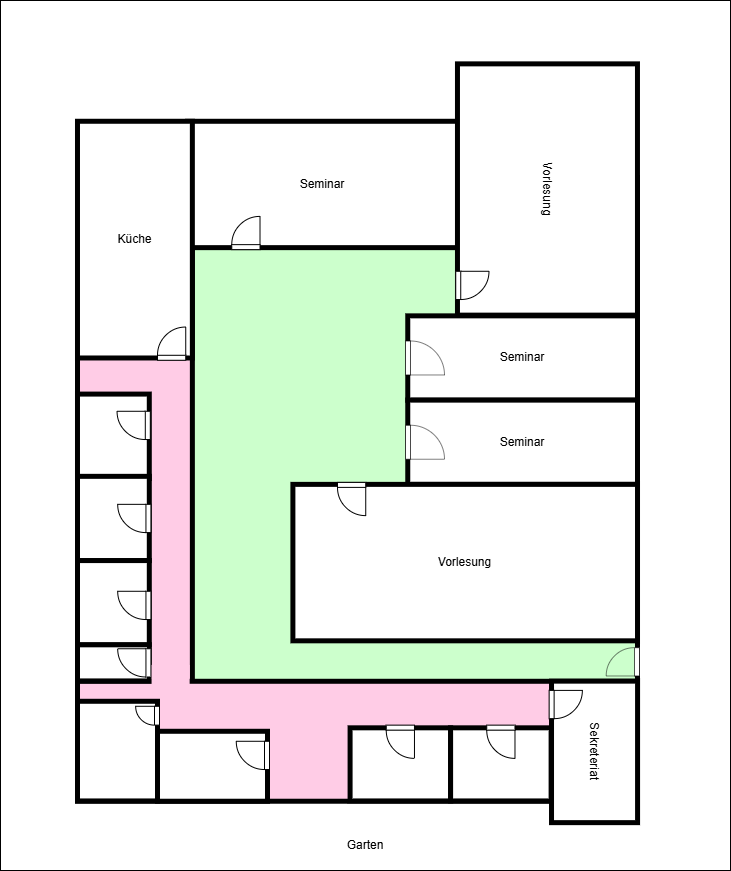

The diagram above was exported from draw.io. Its source (the exported page's mxGraphModel, read from the mxfile embedded in the PNG):
<mxGraphModel dx="1516" dy="1035" grid="1" gridSize="10" guides="1" tooltips="1" connect="1" arrows="1" fold="1" page="1" pageScale="1" pageWidth="827" pageHeight="1169" math="0" shadow="0">
  <root>
    <mxCell id="0" />
    <mxCell id="1" parent="0" />
    <mxCell id="w3WRDUvyffZWjz72Mbnm-1" value="" style="rounded=0;whiteSpace=wrap;html=1;" vertex="1" parent="1">
      <mxGeometry x="39" y="31.00000000000003" width="730" height="870" as="geometry" />
    </mxCell>
    <mxCell id="w3WRDUvyffZWjz72Mbnm-2" value="Garten" style="text;html=1;align=center;verticalAlign=middle;whiteSpace=wrap;rounded=0;" vertex="1" parent="1">
      <mxGeometry x="374" y="861" width="60" height="30" as="geometry" />
    </mxCell>
    <mxCell id="-UJzVU_yXINKuzJQXMKT-31" value="" style="rounded=0;whiteSpace=wrap;html=1;fillColor=#CCFFCC;strokeWidth=5;" vertex="1" parent="1">
      <mxGeometry x="216.51332675222113" y="207.97012658003908" width="459.4894937244394" height="517.4864441712148" as="geometry" />
    </mxCell>
    <mxCell id="-UJzVU_yXINKuzJQXMKT-29" value="" style="rounded=0;whiteSpace=wrap;html=1;fillColor=#FFCCE6;strokeWidth=5;" vertex="1" parent="1">
      <mxGeometry x="116" y="268.1429689255292" width="114.87237343110985" height="517.4864441712148" as="geometry" />
    </mxCell>
    <mxCell id="-UJzVU_yXINKuzJQXMKT-30" value="" style="rounded=0;whiteSpace=wrap;html=1;fillColor=#FFCCE6;direction=south;strokeWidth=5;" vertex="1" parent="1">
      <mxGeometry x="116" y="711.78" width="560" height="119.95" as="geometry" />
    </mxCell>
    <mxCell id="nebenraum" value="Seminar" style="rounded=0;whiteSpace=wrap;html=1;fillColor=#ffffff;strokeWidth=5;strokeColor=default;" parent="1" vertex="1">
      <mxGeometry x="226" y="151.78" width="270" height="126.36" as="geometry" />
    </mxCell>
    <mxCell id="seminar_1" value="Seminar" style="rounded=0;whiteSpace=wrap;html=1;fillColor=#ffffff;strokeWidth=5;strokeColor=default;" parent="1" vertex="1">
      <mxGeometry x="446.25807361444083" y="346.3549482092153" width="229.7447468622197" height="84.24197928368612" as="geometry" />
    </mxCell>
    <mxCell id="seminar_2" value="Seminar" style="rounded=0;whiteSpace=wrap;html=1;fillColor=#ffffff;strokeWidth=5;strokeColor=default;" parent="1" vertex="1">
      <mxGeometry x="446.25807361444083" y="430.62692749290136" width="229.7447468622197" height="84.24197928368612" as="geometry" />
    </mxCell>
    <mxCell id="vorlesung_2" value="Vorlesung" style="rounded=0;whiteSpace=wrap;html=1;fillColor=#ffffff;strokeWidth=5;strokeColor=default;" parent="1" vertex="1">
      <mxGeometry x="331.385700183331" y="514.8689067765876" width="344.61712029332955" height="156.4493900982742" as="geometry" />
    </mxCell>
    <mxCell id="-UJzVU_yXINKuzJQXMKT-5" value="Küche" style="rounded=0;whiteSpace=wrap;html=1;fillColor=#ffffff;direction=west;align=center;strokeWidth=5;strokeColor=default;" vertex="1" parent="1">
      <mxGeometry x="116" y="151.78" width="114.87" height="236.71" as="geometry" />
    </mxCell>
    <mxCell id="-UJzVU_yXINKuzJQXMKT-9" value="Vorlesung" style="rounded=0;whiteSpace=wrap;html=1;fillColor=#ffffff;rotation=90;direction=west;strokeWidth=5;strokeColor=default;" vertex="1" parent="1">
      <mxGeometry x="460.33" y="130" width="251.28" height="180" as="geometry" />
    </mxCell>
    <mxCell id="-UJzVU_yXINKuzJQXMKT-13" value="" style="rounded=0;whiteSpace=wrap;html=1;fillColor=#ffffff;direction=south;strokeWidth=5;strokeColor=default;" vertex="1" parent="1">
      <mxGeometry x="116" y="424.5923590238034" width="71.79523339444366" height="84.24197928368612" as="geometry" />
    </mxCell>
    <mxCell id="-UJzVU_yXINKuzJQXMKT-14" value="" style="rounded=0;whiteSpace=wrap;html=1;fillColor=#ffffff;direction=south;strokeWidth=5;strokeColor=default;" vertex="1" parent="1">
      <mxGeometry x="116" y="506.8343383074895" width="71.79523339444366" height="84.24197928368612" as="geometry" />
    </mxCell>
    <mxCell id="-UJzVU_yXINKuzJQXMKT-15" value="" style="rounded=0;whiteSpace=wrap;html=1;fillColor=#ffffff;direction=south;strokeWidth=5;strokeColor=default;" vertex="1" parent="1">
      <mxGeometry x="116" y="591.0763175911757" width="71.79523339444366" height="84.24197928368612" as="geometry" />
    </mxCell>
    <mxCell id="-UJzVU_yXINKuzJQXMKT-18" value="" style="rounded=0;whiteSpace=wrap;html=1;fillColor=#ffffff;direction=north;strokeWidth=5;strokeColor=default;" vertex="1" parent="1">
      <mxGeometry x="116" y="731.78" width="80" height="99.66" as="geometry" />
    </mxCell>
    <mxCell id="-UJzVU_yXINKuzJQXMKT-19" value="" style="rounded=0;whiteSpace=wrap;html=1;fillColor=#ffffff;direction=east;strokeWidth=5;strokeColor=default;" vertex="1" parent="1">
      <mxGeometry x="196" y="761.78" width="110" height="69.95" as="geometry" />
    </mxCell>
    <mxCell id="-UJzVU_yXINKuzJQXMKT-21" value="" style="rounded=0;whiteSpace=wrap;html=1;fillColor=#ffffff;direction=east;strokeWidth=5;strokeColor=default;" vertex="1" parent="1">
      <mxGeometry x="388.59103088421944" y="758.32225084254" width="100.51332675222112" height="73.11000344977045" as="geometry" />
    </mxCell>
    <mxCell id="-UJzVU_yXINKuzJQXMKT-22" value="" style="rounded=0;whiteSpace=wrap;html=1;fillColor=#ffffff;direction=east;strokeWidth=5;strokeColor=default;" vertex="1" parent="1">
      <mxGeometry x="489.10435763644045" y="758.32225084254" width="100.51332675222112" height="73.11000344977045" as="geometry" />
    </mxCell>
    <mxCell id="-UJzVU_yXINKuzJQXMKT-25" value="Sekreteriat" style="rounded=0;whiteSpace=wrap;html=1;fillColor=#ffffff;rotation=90;direction=west;strokeWidth=5;strokeColor=default;" vertex="1" parent="1">
      <mxGeometry x="562.31" y="739.37" width="141.49" height="86.05" as="geometry" />
    </mxCell>
    <mxCell id="-UJzVU_yXINKuzJQXMKT-28" value="" style="rounded=0;whiteSpace=wrap;html=1;fillColor=#ffffff;direction=south;strokeWidth=5;strokeColor=default;" vertex="1" parent="1">
      <mxGeometry x="116" y="675.3182968748616" width="71.79523339444366" height="36.10370540729405" as="geometry" />
    </mxCell>
    <mxCell id="-UJzVU_yXINKuzJQXMKT-38" value="" style="verticalLabelPosition=bottom;html=1;verticalAlign=top;align=center;shape=mxgraph.floorplan.doorRight;aspect=fixed;direction=south;flipH=1;strokeWidth=0.5;" vertex="1" parent="1">
      <mxGeometry x="443.9962642786631" y="371.483127172692" width="36.10370540729405" height="33.9856213567328" as="geometry" />
    </mxCell>
    <mxCell id="-UJzVU_yXINKuzJQXMKT-42" value="" style="verticalLabelPosition=bottom;html=1;verticalAlign=top;align=center;shape=mxgraph.floorplan.doorRight;aspect=fixed;direction=south;flipH=1;strokeWidth=0.5;" vertex="1" parent="1">
      <mxGeometry x="444" y="455.76" width="36.10370540729405" height="33.9856213567328" as="geometry" />
    </mxCell>
    <mxCell id="-UJzVU_yXINKuzJQXMKT-43" value="" style="verticalLabelPosition=bottom;html=1;verticalAlign=top;align=center;shape=mxgraph.floorplan.doorRight;aspect=fixed;direction=east;flipH=0;" vertex="1" parent="1">
      <mxGeometry x="376" y="512.89" width="28.24" height="30" as="geometry" />
    </mxCell>
    <mxCell id="-UJzVU_yXINKuzJQXMKT-44" value="" style="verticalLabelPosition=bottom;html=1;verticalAlign=top;align=center;shape=mxgraph.floorplan.doorRight;aspect=fixed;direction=west;flipH=1;flipV=1;" vertex="1" parent="1">
      <mxGeometry x="525.24" y="755.63" width="28.24" height="30" as="geometry" />
    </mxCell>
    <mxCell id="-UJzVU_yXINKuzJQXMKT-45" value="" style="verticalLabelPosition=bottom;html=1;verticalAlign=top;align=center;shape=mxgraph.floorplan.doorRight;aspect=fixed;direction=west;flipH=1;flipV=1;" vertex="1" parent="1">
      <mxGeometry x="424.73" y="755.63" width="28.24" height="30" as="geometry" />
    </mxCell>
    <mxCell id="-UJzVU_yXINKuzJQXMKT-46" value="" style="verticalLabelPosition=bottom;html=1;verticalAlign=top;align=center;shape=mxgraph.floorplan.doorRight;aspect=fixed;direction=south;flipH=0;flipV=1;" vertex="1" parent="1">
      <mxGeometry x="278" y="771.78" width="30" height="28.24" as="geometry" />
    </mxCell>
    <mxCell id="-UJzVU_yXINKuzJQXMKT-47" value="" style="verticalLabelPosition=bottom;html=1;verticalAlign=top;align=center;shape=mxgraph.floorplan.doorRight;aspect=fixed;direction=north;flipH=0;flipV=0;" vertex="1" parent="1">
      <mxGeometry x="587.62" y="720.9" width="30" height="28.24" as="geometry" />
    </mxCell>
    <mxCell id="-UJzVU_yXINKuzJQXMKT-48" value="" style="verticalLabelPosition=bottom;html=1;verticalAlign=top;align=center;shape=mxgraph.floorplan.doorRight;aspect=fixed;direction=north;flipH=0;flipV=0;" vertex="1" parent="1">
      <mxGeometry x="494.24" y="301.78" width="30" height="28.24" as="geometry" />
    </mxCell>
    <mxCell id="-UJzVU_yXINKuzJQXMKT-49" value="" style="verticalLabelPosition=bottom;html=1;verticalAlign=top;align=center;shape=mxgraph.floorplan.doorRight;aspect=fixed;direction=east;flipH=0;flipV=1;" vertex="1" parent="1">
      <mxGeometry x="270.27" y="250.14000000000001" width="28.24" height="30" as="geometry" />
    </mxCell>
    <mxCell id="-UJzVU_yXINKuzJQXMKT-50" value="" style="verticalLabelPosition=bottom;html=1;verticalAlign=top;align=center;shape=mxgraph.floorplan.doorRight;aspect=fixed;direction=east;flipH=0;flipV=1;" vertex="1" parent="1">
      <mxGeometry x="196" y="360.78" width="28.24" height="30" as="geometry" />
    </mxCell>
    <mxCell id="-UJzVU_yXINKuzJQXMKT-51" value="" style="verticalLabelPosition=bottom;html=1;verticalAlign=top;align=center;shape=mxgraph.floorplan.doorRight;aspect=fixed;direction=north;flipH=1;flipV=0;" vertex="1" parent="1">
      <mxGeometry x="158.79999999999995" y="441.78" width="30" height="28.24" as="geometry" />
    </mxCell>
    <mxCell id="-UJzVU_yXINKuzJQXMKT-52" value="" style="verticalLabelPosition=bottom;html=1;verticalAlign=top;align=center;shape=mxgraph.floorplan.doorRight;aspect=fixed;direction=north;flipH=1;flipV=0;" vertex="1" parent="1">
      <mxGeometry x="159.44" y="534.84" width="30" height="28.24" as="geometry" />
    </mxCell>
    <mxCell id="-UJzVU_yXINKuzJQXMKT-53" value="" style="verticalLabelPosition=bottom;html=1;verticalAlign=top;align=center;shape=mxgraph.floorplan.doorRight;aspect=fixed;direction=north;flipH=1;flipV=0;" vertex="1" parent="1">
      <mxGeometry x="159.44" y="621.78" width="30" height="28.24" as="geometry" />
    </mxCell>
    <mxCell id="-UJzVU_yXINKuzJQXMKT-54" value="" style="verticalLabelPosition=bottom;html=1;verticalAlign=top;align=center;shape=mxgraph.floorplan.doorRight;aspect=fixed;direction=north;flipH=1;flipV=0;" vertex="1" parent="1">
      <mxGeometry x="159.44" y="679.25" width="30" height="28.24" as="geometry" />
    </mxCell>
    <mxCell id="-UJzVU_yXINKuzJQXMKT-55" value="" style="verticalLabelPosition=bottom;html=1;verticalAlign=top;align=center;shape=mxgraph.floorplan.doorRight;aspect=fixed;direction=north;flipH=1;flipV=0;" vertex="1" parent="1">
      <mxGeometry x="178" y="736.8" width="20" height="18.83" as="geometry" />
    </mxCell>
    <mxCell id="-UJzVU_yXINKuzJQXMKT-56" value="" style="rounded=0;whiteSpace=wrap;html=1;strokeColor=none;fillColor=#FFCCE6;direction=south;" vertex="1" parent="1">
      <mxGeometry x="190.08" y="695.46" width="38.08" height="30" as="geometry" />
    </mxCell>
    <mxCell id="9jNvEPvkn2QxacbTJODj-1" value="" style="verticalLabelPosition=bottom;html=1;verticalAlign=top;align=center;shape=mxgraph.floorplan.doorRight;aspect=fixed;direction=south;flipH=0;strokeWidth=0.5;" vertex="1" parent="1">
      <mxGeometry x="647.93" y="678.18" width="30.07" height="28.31" as="geometry" />
    </mxCell>
  </root>
</mxGraphModel>